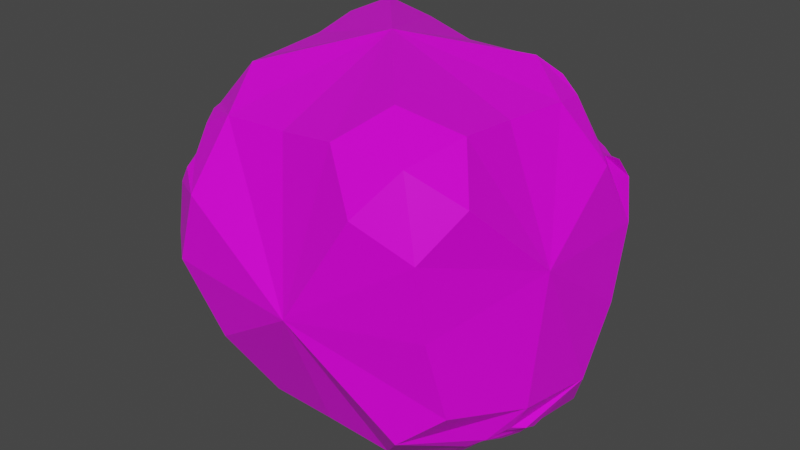 # Source: Asteroid_05.blend  (saved by Blender 3.2.14; exported with 4.5.12 LTS)
import bpy
from mathutils import Matrix  # noqa: F401  (used for matrix-valued properties, if any)

bpy.ops.wm.read_factory_settings(use_empty=True)
scene = bpy.context.scene
scene.name = 'Scene'

# ---- collections
col_collection = bpy.data.collections.new('Collection'); scene.collection.children.link(col_collection)

# ---- images (referenced by path relative to the original .blend; pixels are not part of the script)
import os
ASSET_DIR = os.environ.get("B2B_ASSET_DIR", "")  # directory of the original .blend (textures are referenced by path, not embedded)
HERE = os.path.dirname(os.path.abspath(__file__))  # packed textures are extracted next to this script under _unpacked/

def load_image(name, relpath, width, height, colorspace="sRGB"):
    """Load a texture the original file referenced (path relative to the .blend, or extracted next to this script)."""
    p = next((c for c in (os.path.join(HERE, relpath), os.path.join(ASSET_DIR, relpath)) if relpath and os.path.exists(c)), "")
    if p:
        img = bpy.data.images.load(p, check_existing=True)
        img.name = name
    else:  # same state as the original file: an image datablock whose file is absent (Cycles renders it pink)
        img = bpy.data.images.new(name, width, height)
        img.source = "FILE"
        img.filepath = "//" + (relpath or name)
    img.colorspace_settings.name = colorspace
    return img
img_pallet_png_001 = load_image('pallet.png.001', 'pallet.png', 1024, 1024, 'sRGB')

# ---- materials (node trees are filled in below, after node groups)
mat_material = bpy.data.materials.new('Material')
mat_material.alpha_threshold = 0.0
mat_material.use_transparent_shadow = False
mat_material.line_color = (0.0, 0.0, 0.0, 1.0)

# ---- material node trees
mat_material.use_nodes = True; mat_material.node_tree.nodes.clear()
_N = mat_material.node_tree.nodes; _L = mat_material.node_tree.links
n0 = _N.new('ShaderNodeOutputMaterial'); n0.name = 'Material Output'; n0.location = (300, 300)
n1 = _N.new('ShaderNodeBsdfPrincipled'); n1.name = 'Principled BSDF'; n1.location = (10, 300)
n1.distribution = 'GGX'
n1.subsurface_method = 'RANDOM_WALK_SKIN'
n1.inputs[2].default_value = 0.4
n1.inputs[3].default_value = 1.45
n1.inputs[27].default_value = (0.0, 0.0, 0.0, 1.0)
n1.inputs[28].default_value = 1.0
n2 = _N.new('ShaderNodeTexImage'); n2.name = 'Image Texture'; n2.location = (-372, 218)
n2.image = img_pallet_png_001
_L.new(n1.outputs[0], n0.inputs[0])
_L.new(n2.outputs[0], n1.inputs[0])
n0.is_active_output = True

# ---- world
world_world = bpy.data.worlds.new('World'); scene.world = world_world
world_world.use_nodes = True; world_world.node_tree.nodes.clear()
_N = world_world.node_tree.nodes; _L = world_world.node_tree.links
n0 = _N.new('ShaderNodeOutputWorld'); n0.name = 'World Output'; n0.location = (300, 300)
n1 = _N.new('ShaderNodeBackground'); n1.name = 'Background'; n1.location = (10, 300)
n1.inputs[0].default_value = (0.05088, 0.05088, 0.05088, 1.0)
_L.new(n1.outputs[0], n0.inputs[0])
n0.is_active_output = True
world_world.color = (0.05088, 0.05088, 0.05088)
world_world.use_sun_shadow = False
world_world.sun_shadow_jitter_overblur = 0.0

# ---- meshes
me_cube = bpy.data.meshes.new('Cube')
me_cube.from_pydata([(0.7353, -0.7907, 0.3813), (0.2814, -0.7526, 0.75), (0.6958, -0.4353, 0.7826), (-0.4041, -0.6555, 0.6603), (-0.7811, -0.07225, 0.6917), (-0.2193, -0.6293, -0.6889), (-0.9263, -0.3662, -0.003976), (-0.5878, -0.834, -0.0295), (0.312, 0.7756, -0.6446), (0.1945, 0.7247, 0.7067), (0.6893, 0.2433, 0.7227), (0.9011, 0.558, 0.09839), (0.5282, 0.9011, 0.07995), (0.7647, -0.6127, -0.4087), (0.3989, -0.5596, -0.7891), (0.9297, 0.2089, -0.568), (0.6453, 0.2815, -0.8988), (-0.7808, 0.8241, 0.4368), (-0.7595, 0.5227, 0.7856), (-0.4359, 0.7725, 0.7628), (-0.3868, 0.7166, -0.715), (-0.7861, 0.757, -0.2533), (-0.6152, 0.09749, -0.8983), (-0.9327, 0.1557, -0.5477), (0.665, -0.1009, 0.7404), (0.4337, -0.5468, 0.88), (0.4894, -0.8857, 0.5307), (0.8381, -0.6005, 0.5766), (-0.05314, -0.6764, 0.6837), (-0.5817, -0.3358, 0.7778), (-0.9183, -0.1937, 0.3706), (-0.4822, -0.8326, 0.3232), (-0.8199, -0.6477, -0.03935), (-0.373, -0.7996, -0.3734), (0.4057, 0.8966, -0.2893), (-0.1422, 0.715, 0.7129), (0.7728, 0.7793, 0.08339), (0.8666, 0.3686, 0.4358), (0.4091, 0.4675, 0.8136), (0.3274, 0.879, 0.4103), (0.7341, -0.7221, 0.001998), (0.1076, -0.6224, -0.7065), (0.9327, 0.4064, -0.2465), (0.4977, 0.5474, -0.821), (0.8355, 0.3098, -0.7793), (0.5024, -0.1296, -0.9263), (0.9055, -0.2175, -0.506), (0.555, -0.6935, -0.5943), (-0.7308, 0.2537, 0.7411), (-0.5549, 0.5913, 0.881), (-0.8754, 0.6639, 0.5921), (-0.585, 0.8955, 0.56), (-0.04577, 0.7287, -0.6648), (-0.7606, 0.793, 0.1175), (-0.41, -0.2649, -0.8477), (-0.9287, -0.1298, -0.3025), (-0.8341, 0.107, -0.7745), (-0.9166, 0.4945, -0.3958), (-0.4932, 0.4271, -0.8887), (-0.5822, 0.8216, -0.4574), (0.6486, -0.7553, 0.7401), (0.146, -0.9211, -0.0243), (-0.7316, 0.7767, 0.7437), (0.7666, 0.7001, -0.4801), (0.03942, 0.1175, -0.9344), (0.9397, -0.1653, 0.1684), (-0.08301, 0.05078, 0.9359), (-0.9501, 0.3456, 0.1966), (-0.2107, 0.9429, 0.06177), (-0.732, -0.4334, -0.5572), (0.4586, 0.5045, 0.3358), (0.4652, 0.4804, 0.3583), (0.4921, 0.4727, 0.3373), (0.4849, 0.4973, 0.3186), (0.4412, 0.5129, 0.3063), (0.4239, 0.5932, 0.322), (0.4338, 0.4734, 0.3585), (0.4268, 0.4858, 0.4401), (0.4893, 0.4416, 0.3372), (0.5587, 0.4208, 0.3778), (0.492, 0.4825, 0.2883), (0.5558, 0.5282, 0.2597), (0.4007, 0.571, 0.3708), (0.4369, 0.5127, 0.3374), (0.4521, 0.5221, 0.308), (0.4652, 0.5922, 0.2806), (0.4691, 0.4455, 0.4419), (0.4597, 0.4651, 0.3702), (0.4018, 0.5317, 0.414), (0.4376, 0.4867, 0.3653), (0.5819, 0.4429, 0.329), (0.5074, 0.4571, 0.3274), (0.5174, 0.4217, 0.4191), (0.49, 0.4485, 0.3533), (0.5135, 0.5684, 0.2578), (0.4843, 0.5082, 0.2938), (0.5808, 0.4822, 0.2857), (0.5061, 0.4816, 0.2996), (0.3851, 0.8531, 0.417), (0.4659, 0.693, 0.3756), (0.4603, 0.783, 0.4109), (0.458, 0.5363, 0.7288), (0.4697, 0.5495, 0.5335), (0.4848, 0.5731, 0.631), (0.8318, 0.4056, 0.46), (0.646, 0.4626, 0.4502), (0.7381, 0.4639, 0.4844), (0.7538, 0.7363, 0.1971), (0.6422, 0.6061, 0.2923), (0.7121, 0.6779, 0.2785), (0.3657, 0.8473, 0.5227), (0.4348, 0.6634, 0.4409), (0.4293, 0.7572, 0.4951), (0.5211, 0.6918, 0.3203), (0.5699, 0.8834, 0.2721), (0.5595, 0.7908, 0.3233), (0.5419, 0.4862, 0.7487), (0.5263, 0.4956, 0.536), (0.5555, 0.5145, 0.6389), (0.3686, 0.7403, 0.6404), (0.4362, 0.6109, 0.4987), (0.4313, 0.6829, 0.5767), (0.8811, 0.4472, 0.444), (0.6771, 0.4922, 0.3849), (0.7779, 0.5002, 0.4264), (0.6581, 0.4289, 0.6938), (0.5908, 0.4638, 0.5055), (0.6422, 0.4718, 0.598), (0.7062, 0.8162, 0.2077), (0.5856, 0.6599, 0.2898), (0.6521, 0.7452, 0.2796), (0.878, 0.5608, 0.319), (0.6757, 0.5447, 0.3271), (0.7759, 0.5764, 0.3426), (-0.7094, -0.4886, 0.375), (-0.7032, -0.5144, 0.3547), (-0.6842, -0.5256, 0.3727), (-0.6911, -0.499, 0.3959), (-0.7228, -0.458, 0.341), (-0.7797, -0.4297, 0.3397), (-0.6892, -0.5262, 0.3136), (-0.7177, -0.5669, 0.2748), (-0.6436, -0.5339, 0.3842), (-0.6259, -0.5888, 0.4088), (-0.6791, -0.4622, 0.4126), (-0.6879, -0.4516, 0.4737), (-0.7768, -0.4692, 0.2946), (-0.729, -0.4736, 0.3305), (-0.7205, -0.4515, 0.3772), (-0.7619, -0.4116, 0.394), (-0.6772, -0.599, 0.3054), (-0.6804, -0.5443, 0.3283), (-0.7541, -0.5194, 0.2708), (-0.7147, -0.5085, 0.3145), (-0.6287, -0.5494, 0.4539), (-0.6503, -0.5267, 0.4033), (-0.6436, -0.607, 0.3545), (-0.6595, -0.5502, 0.3598), (-0.7283, -0.4196, 0.4431), (-0.6982, -0.4566, 0.4086), (-0.6514, -0.4991, 0.4777), (-0.6668, -0.4931, 0.4209), (-0.8707, -0.3778, 0.3538), (-0.8151, -0.4283, 0.3441), (-0.8492, -0.4128, 0.3491), (-0.7767, -0.628, 0.2099), (-0.7407, -0.5928, 0.2663), (-0.7628, -0.6162, 0.2454), (-0.6039, -0.693, 0.4227), (-0.6306, -0.6191, 0.427), (-0.6251, -0.656, 0.4349), (-0.7039, -0.4396, 0.5783), (-0.7049, -0.4545, 0.5048), (-0.7132, -0.4516, 0.542), (-0.8769, -0.48, 0.2483), (-0.8116, -0.4756, 0.29), (-0.8483, -0.4801, 0.2755), (-0.7937, -0.4065, 0.4093), (-0.8609, -0.3616, 0.4268), (-0.8295, -0.3908, 0.4221), (-0.6958, -0.706, 0.2808), (-0.6922, -0.6313, 0.303), (-0.7008, -0.6694, 0.2952), (-0.8382, -0.5657, 0.2078), (-0.7844, -0.5359, 0.2615), (-0.8154, -0.5529, 0.2411), (-0.6199, -0.597, 0.5528), (-0.634, -0.5717, 0.4811), (-0.6325, -0.5904, 0.5158), (-0.6319, -0.7212, 0.3741), (-0.6519, -0.6409, 0.3618), (-0.6502, -0.6815, 0.3691), (-0.7974, -0.3767, 0.5196), (-0.7534, -0.4161, 0.4681), (-0.779, -0.4028, 0.4958), (-0.6556, -0.5181, 0.5901), (-0.6612, -0.5115, 0.5096), (-0.6645, -0.5197, 0.5492), (0.7044, -0.1725, -0.7434), (0.7096, -0.1885, -0.7303), (0.6964, -0.2017, -0.7383), (0.6888, -0.1839, -0.7509), (0.7125, -0.1449, -0.7267), (0.7346, -0.1147, -0.7356), (0.718, -0.1966, -0.7001), (0.7488, -0.2113, -0.6825), (0.672, -0.2188, -0.7316), (0.6639, -0.2551, -0.7394), (0.6664, -0.1651, -0.759), (0.6496, -0.1584, -0.7925), (0.7546, -0.1373, -0.7084), (0.7242, -0.1545, -0.7201), (0.6998, -0.1436, -0.7471), (0.705, -0.1109, -0.7633), (0.7245, -0.2429, -0.6908), (0.711, -0.2125, -0.707), (0.7598, -0.1727, -0.6889), (0.7277, -0.1786, -0.7068), (0.6438, -0.2325, -0.7666), (0.6671, -0.2123, -0.7469), (0.6934, -0.2589, -0.7117), (0.6912, -0.2238, -0.7214), (0.674, -0.1269, -0.7841), (0.6785, -0.1544, -0.7603), (0.6386, -0.1971, -0.7861), (0.6635, -0.188, -0.7604), (0.8005, -0.02075, -0.7688), (0.7632, -0.09235, -0.7505), (0.7875, -0.06088, -0.7628), (0.8438, -0.2405, -0.6259), (0.7833, -0.2288, -0.6756), (0.8172, -0.2404, -0.6578), (0.6503, -0.3729, -0.7535), (0.6634, -0.2904, -0.7558), (0.6593, -0.3313, -0.7629), (0.5931, -0.1429, -0.8909), (0.6433, -0.1541, -0.8307), (0.6256, -0.1488, -0.8663), (0.8658, -0.08849, -0.6962), (0.7915, -0.1243, -0.712), (0.8305, -0.1077, -0.7091), (0.7215, -0.08697, -0.7896), (0.7481, -0.01518, -0.8311), (0.737, -0.0547, -0.8141), (0.7844, -0.3443, -0.6611), (0.7489, -0.2733, -0.6873), (0.7708, -0.3084, -0.678), (0.8786, -0.1753, -0.6485), (0.7988, -0.1742, -0.6846), (0.8405, -0.1752, -0.672), (0.5921, -0.3054, -0.8477), (0.6351, -0.2585, -0.7942), (0.6184, -0.2845, -0.8229), (0.7082, -0.3836, -0.7122), (0.7051, -0.2959, -0.7167), (0.7115, -0.3389, -0.7177), (0.6727, -0.05402, -0.8816), (0.6776, -0.1096, -0.819), (0.6779, -0.08515, -0.8537), (0.58, -0.2235, -0.8927), (0.6278, -0.2086, -0.8216), (0.6087, -0.2184, -0.8592), (-0.7077, 0.4963, -0.6423), (-0.7012, 0.4785, -0.6625), (-0.7187, 0.4654, -0.6558), (-0.7239, 0.4818, -0.6362), (-0.6732, 0.5122, -0.6338), (-0.6659, 0.5479, -0.6379), (-0.6759, 0.4543, -0.6779), (-0.6656, 0.4552, -0.7131), (-0.7322, 0.429, -0.64), (-0.7587, 0.4078, -0.6551), (-0.73, 0.4853, -0.5968), (-0.759, 0.5006, -0.5799), (-0.6488, 0.5272, -0.6723), (-0.6687, 0.5067, -0.6534), (-0.6957, 0.518, -0.6176), (-0.6955, 0.5499, -0.6057), (-0.6951, 0.4232, -0.7085), (-0.6925, 0.4424, -0.6804), (-0.6487, 0.4932, -0.6999), (-0.6688, 0.4815, -0.6747), (-0.7758, 0.4286, -0.6206), (-0.7443, 0.4404, -0.6282), (-0.7291, 0.4059, -0.6873), (-0.7175, 0.4301, -0.6658), (-0.7295, 0.5326, -0.5845), (-0.7194, 0.5049, -0.6021), (-0.7759, 0.4626, -0.5931), (-0.7448, 0.4661, -0.6078), (-0.6592, 0.6525, -0.6323), (-0.6698, 0.5778, -0.6507), (-0.6689, 0.6163, -0.6525), (-0.6351, 0.4608, -0.8098), (-0.6694, 0.4616, -0.745), (-0.6615, 0.4649, -0.7817), (-0.8247, 0.3473, -0.7085), (-0.786, 0.4023, -0.6723), (-0.8126, 0.3831, -0.6925), (-0.8445, 0.5317, -0.5348), (-0.7864, 0.5185, -0.5781), (-0.8187, 0.5323, -0.5644), (-0.6139, 0.599, -0.7466), (-0.6483, 0.5518, -0.6939), (-0.638, 0.5793, -0.7214), (-0.7068, 0.5803, -0.6105), (-0.7044, 0.6639, -0.6006), (-0.7124, 0.6217, -0.6102), (-0.7168, 0.3878, -0.8107), (-0.7063, 0.4215, -0.7392), (-0.7156, 0.4107, -0.7773), (-0.6137, 0.5351, -0.7984), (-0.6482, 0.5093, -0.7284), (-0.6378, 0.5257, -0.7648), (-0.8839, 0.4106, -0.6195), (-0.8075, 0.4283, -0.6292), (-0.8475, 0.4229, -0.6311), (-0.7917, 0.3497, -0.764), (-0.749, 0.3998, -0.7126), (-0.7726, 0.3818, -0.7418), (-0.7791, 0.6259, -0.554), (-0.7495, 0.5586, -0.5839), (-0.7693, 0.5928, -0.5748), (-0.8842, 0.4791, -0.564), (-0.8076, 0.4708, -0.5947), (-0.8477, 0.4779, -0.5865)], [], [(1, 26, 60, 25), (0, 27, 60, 26), (2, 25, 60, 27), (248, 230, 205, 216), (254, 233, 207, 220), (260, 236, 209, 224), (227, 239, 210, 203), (184, 166, 141, 152), (190, 169, 143, 156), (196, 172, 145, 160), (163, 175, 146, 139), (13, 40, 61, 47), (0, 26, 61, 40), (1, 28, 61, 26), (3, 31, 61, 28), (7, 33, 61, 31), (5, 41, 61, 33), (14, 47, 61, 41), (120, 102, 77, 88), (126, 105, 79, 92), (132, 108, 81, 96), (99, 111, 82, 75), (19, 51, 62, 49), (17, 50, 62, 51), (18, 49, 62, 50), (11, 42, 63, 36), (15, 44, 63, 42), (16, 43, 63, 44), (8, 34, 63, 43), (12, 36, 63, 34), (20, 52, 64, 58), (8, 43, 64, 52), (16, 45, 64, 43), (14, 41, 64, 45), (5, 54, 64, 41), (22, 58, 64, 54), (11, 37, 65, 42), (10, 24, 65, 37), (2, 27, 65, 24), (0, 40, 65, 27), (13, 46, 65, 40), (15, 42, 65, 46), (9, 35, 66, 38), (19, 49, 66, 35), (18, 48, 66, 49), (4, 29, 66, 48), (3, 28, 66, 29), (1, 25, 66, 28), (2, 24, 66, 25), (10, 38, 66, 24), (23, 55, 67, 57), (6, 30, 67, 55), (4, 48, 67, 30), (18, 50, 67, 48), (17, 53, 67, 50), (21, 57, 67, 53), (21, 53, 68, 59), (17, 51, 68, 53), (19, 35, 68, 51), (9, 39, 68, 35), (12, 34, 68, 39), (8, 52, 68, 34), (20, 59, 68, 52), (5, 33, 69, 54), (7, 32, 69, 33), (6, 55, 69, 32), (23, 56, 69, 55), (22, 54, 69, 56), (312, 294, 269, 280), (318, 297, 271, 284), (324, 300, 273, 288), (291, 303, 274, 267), (74, 83, 70, 84), (95, 84, 70, 73), (108, 129, 94, 81), (76, 87, 71, 89), (104, 125, 116, 101, 38, 10, 37), (87, 93, 72, 71), (83, 89, 71, 70), (78, 91, 72, 93), (91, 97, 73, 72), (113, 99, 75, 85), (129, 113, 85, 94), (105, 123, 90, 79), (36, 107, 131, 122, 104, 37, 11), (111, 120, 88, 82), (117, 126, 92, 86), (70, 71, 72, 73), (102, 117, 86, 77), (123, 132, 96, 90), (80, 95, 73, 97), (75, 82, 83, 74), (85, 75, 74, 84), (82, 88, 89, 83), (88, 77, 76, 89), (77, 86, 87, 76), (86, 92, 93, 87), (92, 79, 78, 93), (79, 90, 91, 78), (90, 96, 97, 91), (96, 81, 80, 97), (81, 94, 95, 80), (94, 85, 84, 95), (39, 9, 38, 101, 119, 110, 98), (114, 98, 100, 115), (115, 100, 99, 113), (98, 110, 112, 100), (100, 112, 111, 99), (110, 119, 121, 112), (112, 121, 120, 111), (119, 101, 103, 121), (121, 103, 102, 120), (101, 116, 118, 103), (103, 118, 117, 102), (116, 125, 127, 118), (118, 127, 126, 117), (125, 104, 106, 127), (127, 106, 105, 126), (104, 122, 124, 106), (106, 124, 123, 105), (122, 131, 133, 124), (124, 133, 132, 123), (131, 107, 109, 133), (133, 109, 108, 132), (107, 128, 130, 109), (109, 130, 129, 108), (128, 114, 115, 130), (130, 115, 113, 129), (12, 39, 98, 114, 128, 107, 36), (172, 193, 158, 145), (140, 151, 135, 153), (168, 189, 180, 165, 32, 7, 31), (151, 157, 136, 135), (147, 153, 135, 134), (142, 155, 136, 157), (155, 161, 137, 136), (144, 159, 137, 161), (187, 196, 160, 154), (177, 163, 139, 149), (193, 177, 149, 158), (169, 187, 154, 143), (29, 171, 195, 186, 168, 31, 3), (175, 184, 152, 146), (181, 190, 156, 150), (134, 135, 136, 137), (159, 148, 134, 137), (138, 147, 134, 148), (166, 181, 150, 141), (139, 146, 147, 138), (149, 139, 138, 148), (146, 152, 153, 147), (152, 141, 140, 153), (141, 150, 151, 140), (150, 156, 157, 151), (156, 143, 142, 157), (143, 154, 155, 142), (154, 160, 161, 155), (160, 145, 144, 161), (145, 158, 159, 144), (158, 149, 148, 159), (30, 6, 32, 165, 183, 174, 162), (178, 162, 164, 179), (179, 164, 163, 177), (162, 174, 176, 164), (164, 176, 175, 163), (174, 183, 185, 176), (176, 185, 184, 175), (183, 165, 167, 185), (185, 167, 166, 184), (165, 180, 182, 167), (167, 182, 181, 166), (180, 189, 191, 182), (182, 191, 190, 181), (189, 168, 170, 191), (191, 170, 169, 190), (168, 186, 188, 170), (170, 188, 187, 169), (186, 195, 197, 188), (188, 197, 196, 187), (195, 171, 173, 197), (197, 173, 172, 196), (171, 192, 194, 173), (173, 194, 193, 172), (192, 178, 179, 194), (194, 179, 177, 193), (4, 30, 162, 178, 192, 171, 29), (211, 217, 199, 198), (206, 219, 200, 221), (219, 225, 201, 200), (208, 223, 201, 225), (251, 260, 224, 218), (45, 235, 259, 250, 232, 47, 14), (202, 211, 198, 212), (223, 212, 198, 201), (233, 251, 218, 207), (241, 227, 203, 213), (257, 241, 213, 222), (232, 253, 244, 229, 46, 13, 47), (236, 257, 222, 209), (239, 248, 216, 210), (245, 254, 220, 214), (198, 199, 200, 201), (215, 221, 200, 199), (230, 245, 214, 205), (204, 215, 199, 217), (203, 210, 211, 202), (213, 203, 202, 212), (210, 216, 217, 211), (216, 205, 204, 217), (205, 214, 215, 204), (214, 220, 221, 215), (220, 207, 206, 221), (207, 218, 219, 206), (218, 224, 225, 219), (224, 209, 208, 225), (209, 222, 223, 208), (222, 213, 212, 223), (44, 15, 46, 229, 247, 238, 226), (242, 226, 228, 243), (243, 228, 227, 241), (226, 238, 240, 228), (228, 240, 239, 227), (238, 247, 249, 240), (240, 249, 248, 239), (247, 229, 231, 249), (249, 231, 230, 248), (229, 244, 246, 231), (231, 246, 245, 230), (244, 253, 255, 246), (246, 255, 254, 245), (253, 232, 234, 255), (255, 234, 233, 254), (232, 250, 252, 234), (234, 252, 251, 233), (250, 259, 261, 252), (252, 261, 260, 251), (259, 235, 237, 261), (261, 237, 236, 260), (235, 256, 258, 237), (237, 258, 257, 236), (256, 242, 243, 258), (258, 243, 241, 257), (16, 44, 226, 242, 256, 235, 45), (300, 321, 286, 273), (268, 279, 263, 281), (296, 317, 308, 293, 58, 22, 56), (279, 285, 264, 263), (275, 281, 263, 262), (270, 283, 264, 285), (283, 289, 265, 264), (272, 287, 265, 289), (315, 324, 288, 282), (305, 291, 267, 277), (321, 305, 277, 286), (297, 315, 282, 271), (57, 299, 323, 314, 296, 56, 23), (303, 312, 280, 274), (309, 318, 284, 278), (262, 263, 264, 265), (287, 276, 262, 265), (266, 275, 262, 276), (294, 309, 278, 269), (267, 274, 275, 266), (277, 267, 266, 276), (274, 280, 281, 275), (280, 269, 268, 281), (269, 278, 279, 268), (278, 284, 285, 279), (284, 271, 270, 285), (271, 282, 283, 270), (282, 288, 289, 283), (288, 273, 272, 289), (273, 286, 287, 272), (286, 277, 276, 287), (59, 20, 58, 293, 311, 302, 290), (306, 290, 292, 307), (307, 292, 291, 305), (290, 302, 304, 292), (292, 304, 303, 291), (302, 311, 313, 304), (304, 313, 312, 303), (311, 293, 295, 313), (313, 295, 294, 312), (293, 308, 310, 295), (295, 310, 309, 294), (308, 317, 319, 310), (310, 319, 318, 309), (317, 296, 298, 319), (319, 298, 297, 318), (296, 314, 316, 298), (298, 316, 315, 297), (314, 323, 325, 316), (316, 325, 324, 315), (323, 299, 301, 325), (325, 301, 300, 324), (299, 320, 322, 301), (301, 322, 321, 300), (320, 306, 307, 322), (322, 307, 305, 321), (21, 59, 290, 306, 320, 299, 57)])
_uv = me_cube.uv_layers.new(name='UVMap')
_uv.uv.foreach_set('vector', [0.3086, 0.9609, 0.3086, 0.9609, 0.3086, 0.9609, 0.3086, 0.9609, 0.3086, 0.9609, 0.3086, 0.9609, 0.3086, 0.9609, 0.3086, 0.9609, 0.3086, 0.9609, 0.3086, 0.9609, 0.3086, 0.9609, 0.3086, 0.9609, 0.3086, 0.9609, 0.3086, 0.9609, 0.3086, 0.9609, 0.3086, 0.9609, 0.3086, 0.9609, 0.3086, 0.9609, 0.3086, 0.9609, 0.3086, 0.9609, 0.3086, 0.9609, 0.3086, 0.9609, 0.3086, 0.9609, 0.3086, 0.9609, 0.3086, 0.9609, 0.3086, 0.9609, 0.3086, 0.9609, 0.3086, 0.9609, 0.3086, 0.9609, 0.3086, 0.9609, 0.3086, 0.9609, 0.3086, 0.9609, 0.3086, 0.9609, 0.3086, 0.9609, 0.3086, 0.9609, 0.3086, 0.9609, 0.3086, 0.9609, 0.3086, 0.9609, 0.3086, 0.9609, 0.3086, 0.9609, 0.3086, 0.9609, 0.3086, 0.9609, 0.3086, 0.9609, 0.3086, 0.9609, 0.3086, 0.9609, 0.3086, 0.9609, 0.3086, 0.9609, 0.3086, 0.9609, 0.3086, 0.9609, 0.3086, 0.9609, 0.3086, 0.9609, 0.3086, 0.9609, 0.3086, 0.9609, 0.3086, 0.9609, 0.3086, 0.9609, 0.3086, 0.9609, 0.3086, 0.9609, 0.3086, 0.9609, 0.3086, 0.9609, 0.3086, 0.9609, 0.3086, 0.9609, 0.3086, 0.9609, 0.3086, 0.9609, 0.3086, 0.9609, 0.3086, 0.9609, 0.3086, 0.9609, 0.3086, 0.9609, 0.3086, 0.9609, 0.3086, 0.9609, 0.3086, 0.9609, 0.3086, 0.9609, 0.3086, 0.9609, 0.3086, 0.9609, 0.3086, 0.9609, 0.3086, 0.9609, 0.3086, 0.9609, 0.3086, 0.9609, 0.3086, 0.9609, 0.3086, 0.9609, 0.3086, 0.9609, 0.3086, 0.9609, 0.3086, 0.9609, 0.3086, 0.9609, 0.3086, 0.9609, 0.3086, 0.9609, 0.3086, 0.9609, 0.3086, 0.9609, 0.3086, 0.9609, 0.3086, 0.9609, 0.3086, 0.9609, 0.3086, 0.9609, 0.3086, 0.9609, 0.3086, 0.9609, 0.3086, 0.9609, 0.3086, 0.9609, 0.3086, 0.9609, 0.3086, 0.9609, 0.3086, 0.9609, 0.3086, 0.9609, 0.3086, 0.9609, 0.3086, 0.9609, 0.3086, 0.9609, 0.3086, 0.9609, 0.3086, 0.9609, 0.3086, 0.9609, 0.3086, 0.9609, 0.3086, 0.9609, 0.3086, 0.9609, 0.3086, 0.9609, 0.3086, 0.9609, 0.3086, 0.9609, 0.3086, 0.9609, 0.3086, 0.9609, 0.3086, 0.9609, 0.3086, 0.9609, 0.3086, 0.9609, 0.3086, 0.9609, 0.3086, 0.9609, 0.3086, 0.9609, 0.3086, 0.9609, 0.3086, 0.9609, 0.3086, 0.9609, 0.3086, 0.9609, 0.3086, 0.9609, 0.3086, 0.9609, 0.3086, 0.9609, 0.3086, 0.9609, 0.3086, 0.9609, 0.3086, 0.9609, 0.3086, 0.9609, 0.3086, 0.9609, 0.3086, 0.9609, 0.3086, 0.9609, 0.3086, 0.9609, 0.3086, 0.9609, 0.3086, 0.9609, 0.3086, 0.9609, 0.3086, 0.9609, 0.3086, 0.9609, 0.3086, 0.9609, 0.3086, 0.9609, 0.3086, 0.9609, 0.3086, 0.9609, 0.3086, 0.9609, 0.3086, 0.9609, 0.3086, 0.9609, 0.3086, 0.9609, 0.3086, 0.9609, 0.3086, 0.9609, 0.3086, 0.9609, 0.3086, 0.9609, 0.3086, 0.9609, 0.3086, 0.9609, 0.3086, 0.9609, 0.3086, 0.9609, 0.3086, 0.9609, 0.3086, 0.9609, 0.3086, 0.9609, 0.3086, 0.9609, 0.3086, 0.9609, 0.3086, 0.9609, 0.3086, 0.9609, 0.3086, 0.9609, 0.3086, 0.9609, 0.3086, 0.9609, 0.3086, 0.9609, 0.3086, 0.9609, 0.3086, 0.9609, 0.3086, 0.9609, 0.3086, 0.9609, 0.3086, 0.9609, 0.3086, 0.9609, 0.3086, 0.9609, 0.3086, 0.9609, 0.3086, 0.9609, 0.3086, 0.9609, 0.3086, 0.9609, 0.3086, 0.9609, 0.3086, 0.9609, 0.3086, 0.9609, 0.3086, 0.9609, 0.3086, 0.9609, 0.3086, 0.9609, 0.3086, 0.9609, 0.3086, 0.9609, 0.3086, 0.9609, 0.3086, 0.9609, 0.3086, 0.9609, 0.3086, 0.9609, 0.3086, 0.9609, 0.3086, 0.9609, 0.3086, 0.9609, 0.3086, 0.9609, 0.3086, 0.9609, 0.3086, 0.9609, 0.3086, 0.9609, 0.3086, 0.9609, 0.3086, 0.9609, 0.3086, 0.9609, 0.3086, 0.9609, 0.3086, 0.9609, 0.3086, 0.9609, 0.3086, 0.9609, 0.3086, 0.9609, 0.3086, 0.9609, 0.3086, 0.9609, 0.3086, 0.9609, 0.3086, 0.9609, 0.3086, 0.9609, 0.3086, 0.9609, 0.3086, 0.9609, 0.3086, 0.9609, 0.3086, 0.9609, 0.3086, 0.9609, 0.3086, 0.9609, 0.3086, 0.9609, 0.3086, 0.9609, 0.3086, 0.9609, 0.3086, 0.9609, 0.3086, 0.9609, 0.3086, 0.9609, 0.3086, 0.9609, 0.3086, 0.9609, 0.3086, 0.9609, 0.3086, 0.9609, 0.3086, 0.9609, 0.3086, 0.9609, 0.3086, 0.9609, 0.3086, 0.9609, 0.3086, 0.9609, 0.3086, 0.9609, 0.3086, 0.9609, 0.3086, 0.9609, 0.3086, 0.9609, 0.3086, 0.9609, 0.3086, 0.9609, 0.3086, 0.9609, 0.3086, 0.9609, 0.3086, 0.9609, 0.3086, 0.9609, 0.3086, 0.9609, 0.3086, 0.9609, 0.3086, 0.9609, 0.3086, 0.9609, 0.3086, 0.9609, 0.3086, 0.9609, 0.3086, 0.9609, 0.3086, 0.9609, 0.3086, 0.9609, 0.3086, 0.9609, 0.3086, 0.9609, 0.3086, 0.9609, 0.3086, 0.9609, 0.3086, 0.9609, 0.3086, 0.9609, 0.3086, 0.9609, 0.3086, 0.9609, 0.3086, 0.9609, 0.3086, 0.9609, 0.3086, 0.9609, 0.3086, 0.9609, 0.3086, 0.9609, 0.3086, 0.9609, 0.3086, 0.9609, 0.3086, 0.9609, 0.3086, 0.9609, 0.3086, 0.9609, 0.3086, 0.9609, 0.3086, 0.9609, 0.3086, 0.9609, 0.3086, 0.9609, 0.3086, 0.9609, 0.3086, 0.9609, 0.3086, 0.9609, 0.3086, 0.9609, 0.3086, 0.9609, 0.3086, 0.9609, 0.3086, 0.9609, 0.3086, 0.9609, 0.3086, 0.9609, 0.3086, 0.9609, 0.3086, 0.9609, 0.3086, 0.9609, 0.3086, 0.9609, 0.3086, 0.9609, 0.3086, 0.9609, 0.3086, 0.9609, 0.3086, 0.9609, 0.3086, 0.9609, 0.3086, 0.9609, 0.3086, 0.9609, 0.3086, 0.9609, 0.3086, 0.9609, 0.3086, 0.9609, 0.3086, 0.9609, 0.3086, 0.9609, 0.3086, 0.9609, 0.3086, 0.9609, 0.3086, 0.9609, 0.3086, 0.9609, 0.3086, 0.9609, 0.3086, 0.9609, 0.3086, 0.9609, 0.3086, 0.9609, 0.3086, 0.9609, 0.3086, 0.9609, 0.3086, 0.9609, 0.3086, 0.9609, 0.3086, 0.9609, 0.3086, 0.9609, 0.3086, 0.9609, 0.3086, 0.9609, 0.3086, 0.9609, 0.3086, 0.9609, 0.3086, 0.9609, 0.3086, 0.9609, 0.3086, 0.9609, 0.3086, 0.9609, 0.3086, 0.9609, 0.3086, 0.9609, 0.3086, 0.9609, 0.3086, 0.9609, 0.3086, 0.9609, 0.3086, 0.9609, 0.3086, 0.9609, 0.3086, 0.9609, 0.3086, 0.9609, 0.3086, 0.9609, 0.3086, 0.9609, 0.3086, 0.9609, 0.3086, 0.9609, 0.3086, 0.9609, 0.3086, 0.9609, 0.3086, 0.9609, 0.3086, 0.9609, 0.3086, 0.9609, 0.3086, 0.9609, 0.3086, 0.9609, 0.3086, 0.9609, 0.3086, 0.9609, 0.3086, 0.9609, 0.3086, 0.9609, 0.3086, 0.9609, 0.3086, 0.9609, 0.3086, 0.9609, 0.3086, 0.9609, 0.3086, 0.9609, 0.3086, 0.9609, 0.3086, 0.9609, 0.3086, 0.9609, 0.3086, 0.9609, 0.3086, 0.9609, 0.3086, 0.9609, 0.3086, 0.9609, 0.3086, 0.9609, 0.3086, 0.9609, 0.3086, 0.9609, 0.3086, 0.9609, 0.3086, 0.9609, 0.3086, 0.9609, 0.3086, 0.9609, 0.3086, 0.9609, 0.3086, 0.9609, 0.3086, 0.9609, 0.3086, 0.9609, 0.3086, 0.9609, 0.3086, 0.9609, 0.3086, 0.9609, 0.3086, 0.9609, 0.3086, 0.9609, 0.3086, 0.9609, 0.3086, 0.9609, 0.3086, 0.9609, 0.3086, 0.9609, 0.3086, 0.9609, 0.3086, 0.9609, 0.3086, 0.9609, 0.3086, 0.9609, 0.3086, 0.9609, 0.3086, 0.9609, 0.3086, 0.9609, 0.3086, 0.9609, 0.3086, 0.9609, 0.3086, 0.9609, 0.3086, 0.9609, 0.3086, 0.9609, 0.3086, 0.9609, 0.3086, 0.9609, 0.3086, 0.9609, 0.3086, 0.9609, 0.3086, 0.9609, 0.3086, 0.9609, 0.3086, 0.9609, 0.3086, 0.9609, 0.3086, 0.9609, 0.3086, 0.9609, 0.3086, 0.9609, 0.3086, 0.9609, 0.3086, 0.9609, 0.3086, 0.9609, 0.3086, 0.9609, 0.3086, 0.9609, 0.3086, 0.9609, 0.3086, 0.9609, 0.3086, 0.9609, 0.3086, 0.9609, 0.3086, 0.9609, 0.3086, 0.9609, 0.3086, 0.9609, 0.3086, 0.9609, 0.3086, 0.9609, 0.3086, 0.9609, 0.3086, 0.9609, 0.3086, 0.9609, 0.3086, 0.9609, 0.3086, 0.9609, 0.3086, 0.9609, 0.3086, 0.9609, 0.3086, 0.9609, 0.3086, 0.9609, 0.3086, 0.9609, 0.3086, 0.9609, 0.3086, 0.9609, 0.3086, 0.9609, 0.3086, 0.9609, 0.3086, 0.9609, 0.3086, 0.9609, 0.3086, 0.9609, 0.3086, 0.9609, 0.3086, 0.9609, 0.3086, 0.9609, 0.3086, 0.9609, 0.3086, 0.9609, 0.3086, 0.9609, 0.3086, 0.9609, 0.3086, 0.9609, 0.3086, 0.9609, 0.3086, 0.9609, 0.3086, 0.9609, 0.3086, 0.9609, 0.3086, 0.9609, 0.3086, 0.9609, 0.3086, 0.9609, 0.3086, 0.9609, 0.3086, 0.9609, 0.3086, 0.9609, 0.3086, 0.9609, 0.3086, 0.9609, 0.3086, 0.9609, 0.3086, 0.9609, 0.3086, 0.9609, 0.3086, 0.9609, 0.3086, 0.9609, 0.3086, 0.9609, 0.3086, 0.9609, 0.3086, 0.9609, 0.3086, 0.9609, 0.3086, 0.9609, 0.3086, 0.9609, 0.3086, 0.9609, 0.3086, 0.9609, 0.3086, 0.9609, 0.3086, 0.9609, 0.3086, 0.9609, 0.3086, 0.9609, 0.3086, 0.9609, 0.3086, 0.9609, 0.3086, 0.9609, 0.3086, 0.9609, 0.3086, 0.9609, 0.3086, 0.9609, 0.3086, 0.9609, 0.3086, 0.9609, 0.3086, 0.9609, 0.3086, 0.9609, 0.3086, 0.9609, 0.3086, 0.9609, 0.3086, 0.9609, 0.3086, 0.9609, 0.3086, 0.9609, 0.3086, 0.9609, 0.3086, 0.9609, 0.3086, 0.9609, 0.3086, 0.9609, 0.3086, 0.9609, 0.3086, 0.9609, 0.3086, 0.9609, 0.3086, 0.9609, 0.3086, 0.9609, 0.3086, 0.9609, 0.3086, 0.9609, 0.3086, 0.9609, 0.3086, 0.9609, 0.3086, 0.9609, 0.3086, 0.9609, 0.3086, 0.9609, 0.3086, 0.9609, 0.3086, 0.9609, 0.3086, 0.9609, 0.3086, 0.9609, 0.3086, 0.9609, 0.3086, 0.9609, 0.3086, 0.9609, 0.3086, 0.9609, 0.3086, 0.9609, 0.3086, 0.9609, 0.3086, 0.9609, 0.3086, 0.9609, 0.3086, 0.9609, 0.3086, 0.9609, 0.3086, 0.9609, 0.3086, 0.9609, 0.3086, 0.9609, 0.3086, 0.9609, 0.3086, 0.9609, 0.3086, 0.9609, 0.3086, 0.9609, 0.3086, 0.9609, 0.3086, 0.9609, 0.3086, 0.9609, 0.3086, 0.9609, 0.3086, 0.9609, 0.3086, 0.9609, 0.3086, 0.9609, 0.3086, 0.9609, 0.3086, 0.9609, 0.3086, 0.9609, 0.3086, 0.9609, 0.3086, 0.9609, 0.3086, 0.9609, 0.3086, 0.9609, 0.3086, 0.9609, 0.3086, 0.9609, 0.3086, 0.9609, 0.3086, 0.9609, 0.3086, 0.9609, 0.3086, 0.9609, 0.3086, 0.9609, 0.3086, 0.9609, 0.3086, 0.9609, 0.3086, 0.9609, 0.3086, 0.9609, 0.3086, 0.9609, 0.3086, 0.9609, 0.3086, 0.9609, 0.3086, 0.9609, 0.3086, 0.9609, 0.3086, 0.9609, 0.3086, 0.9609, 0.3086, 0.9609, 0.3086, 0.9609, 0.3086, 0.9609, 0.3086, 0.9609, 0.3086, 0.9609, 0.3086, 0.9609, 0.3086, 0.9609, 0.3086, 0.9609, 0.3086, 0.9609, 0.3086, 0.9609, 0.3086, 0.9609, 0.3086, 0.9609, 0.3086, 0.9609, 0.3086, 0.9609, 0.3086, 0.9609, 0.3086, 0.9609, 0.3086, 0.9609, 0.3086, 0.9609, 0.3086, 0.9609, 0.3086, 0.9609, 0.3086, 0.9609, 0.3086, 0.9609, 0.3086, 0.9609, 0.3086, 0.9609, 0.3086, 0.9609, 0.3086, 0.9609, 0.3086, 0.9609, 0.3086, 0.9609, 0.3086, 0.9609, 0.3086, 0.9609, 0.3086, 0.9609, 0.3086, 0.9609, 0.3086, 0.9609, 0.3086, 0.9609, 0.3086, 0.9609, 0.3086, 0.9609, 0.3086, 0.9609, 0.3086, 0.9609, 0.3086, 0.9609, 0.3086, 0.9609, 0.3086, 0.9609, 0.3086, 0.9609, 0.3086, 0.9609, 0.3086, 0.9609, 0.3086, 0.9609, 0.3086, 0.9609, 0.3086, 0.9609, 0.3086, 0.9609, 0.3086, 0.9609, 0.3086, 0.9609, 0.3086, 0.9609, 0.3086, 0.9609, 0.3086, 0.9609, 0.3086, 0.9609, 0.3086, 0.9609, 0.3086, 0.9609, 0.3086, 0.9609, 0.3086, 0.9609, 0.3086, 0.9609, 0.3086, 0.9609, 0.3086, 0.9609, 0.3086, 0.9609, 0.3086, 0.9609, 0.3086, 0.9609, 0.3086, 0.9609, 0.3086, 0.9609, 0.3086, 0.9609, 0.3086, 0.9609, 0.3086, 0.9609, 0.3086, 0.9609, 0.3086, 0.9609, 0.3086, 0.9609, 0.3086, 0.9609, 0.3086, 0.9609, 0.3086, 0.9609, 0.3086, 0.9609, 0.3086, 0.9609, 0.3086, 0.9609, 0.3086, 0.9609, 0.3086, 0.9609, 0.3086, 0.9609, 0.3086, 0.9609, 0.3086, 0.9609, 0.3086, 0.9609, 0.3086, 0.9609, 0.3086, 0.9609, 0.3086, 0.9609, 0.3086, 0.9609, 0.3086, 0.9609, 0.3086, 0.9609, 0.3086, 0.9609, 0.3086, 0.9609, 0.3086, 0.9609, 0.3086, 0.9609, 0.3086, 0.9609, 0.3086, 0.9609, 0.3086, 0.9609, 0.3086, 0.9609, 0.3086, 0.9609, 0.3086, 0.9609, 0.3086, 0.9609, 0.3086, 0.9609, 0.3086, 0.9609, 0.3086, 0.9609, 0.3086, 0.9609, 0.3086, 0.9609, 0.3086, 0.9609, 0.3086, 0.9609, 0.3086, 0.9609, 0.3086, 0.9609, 0.3086, 0.9609, 0.3086, 0.9609, 0.3086, 0.9609, 0.3086, 0.9609, 0.3086, 0.9609, 0.3086, 0.9609, 0.3086, 0.9609, 0.3086, 0.9609, 0.3086, 0.9609, 0.3086, 0.9609, 0.3086, 0.9609, 0.3086, 0.9609, 0.3086, 0.9609, 0.3086, 0.9609, 0.3086, 0.9609, 0.3086, 0.9609, 0.3086, 0.9609, 0.3086, 0.9609, 0.3086, 0.9609, 0.3086, 0.9609, 0.3086, 0.9609, 0.3086, 0.9609, 0.3086, 0.9609, 0.3086, 0.9609, 0.3086, 0.9609, 0.3086, 0.9609, 0.3086, 0.9609, 0.3086, 0.9609, 0.3086, 0.9609, 0.3086, 0.9609, 0.3086, 0.9609, 0.3086, 0.9609, 0.3086, 0.9609, 0.3086, 0.9609, 0.3086, 0.9609, 0.3086, 0.9609, 0.3086, 0.9609, 0.3086, 0.9609, 0.3086, 0.9609, 0.3086, 0.9609, 0.3086, 0.9609, 0.3086, 0.9609, 0.3086, 0.9609, 0.3086, 0.9609, 0.3086, 0.9609, 0.3086, 0.9609, 0.3086, 0.9609, 0.3086, 0.9609, 0.3086, 0.9609, 0.3086, 0.9609, 0.3086, 0.9609, 0.3086, 0.9609, 0.3086, 0.9609, 0.3086, 0.9609, 0.3086, 0.9609, 0.3086, 0.9609, 0.3086, 0.9609, 0.3086, 0.9609, 0.3086, 0.9609, 0.3086, 0.9609, 0.3086, 0.9609, 0.3086, 0.9609, 0.3086, 0.9609, 0.3086, 0.9609, 0.3086, 0.9609, 0.3086, 0.9609, 0.3086, 0.9609, 0.3086, 0.9609, 0.3086, 0.9609, 0.3086, 0.9609, 0.3086, 0.9609, 0.3086, 0.9609, 0.3086, 0.9609, 0.3086, 0.9609, 0.3086, 0.9609, 0.3086, 0.9609, 0.3086, 0.9609, 0.3086, 0.9609, 0.3086, 0.9609, 0.3086, 0.9609, 0.3086, 0.9609, 0.3086, 0.9609, 0.3086, 0.9609, 0.3086, 0.9609, 0.3086, 0.9609, 0.3086, 0.9609, 0.3086, 0.9609, 0.3086, 0.9609, 0.3086, 0.9609, 0.3086, 0.9609, 0.3086, 0.9609, 0.3086, 0.9609, 0.3086, 0.9609, 0.3086, 0.9609, 0.3086, 0.9609, 0.3086, 0.9609, 0.3086, 0.9609, 0.3086, 0.9609, 0.3086, 0.9609, 0.3086, 0.9609, 0.3086, 0.9609, 0.3086, 0.9609, 0.3086, 0.9609, 0.3086, 0.9609, 0.3086, 0.9609, 0.3086, 0.9609, 0.3086, 0.9609, 0.3086, 0.9609, 0.3086, 0.9609, 0.3086, 0.9609, 0.3086, 0.9609, 0.3086, 0.9609, 0.3086, 0.9609, 0.3086, 0.9609, 0.3086, 0.9609, 0.3086, 0.9609, 0.3086, 0.9609, 0.3086, 0.9609, 0.3086, 0.9609, 0.3086, 0.9609, 0.3086, 0.9609, 0.3086, 0.9609, 0.3086, 0.9609, 0.3086, 0.9609, 0.3086, 0.9609, 0.3086, 0.9609, 0.3086, 0.9609, 0.3086, 0.9609, 0.3086, 0.9609, 0.3086, 0.9609, 0.3086, 0.9609, 0.3086, 0.9609, 0.3086, 0.9609, 0.3086, 0.9609, 0.3086, 0.9609, 0.3086, 0.9609, 0.3086, 0.9609, 0.3086, 0.9609, 0.3086, 0.9609, 0.3086, 0.9609, 0.3086, 0.9609, 0.3086, 0.9609, 0.3086, 0.9609, 0.3086, 0.9609, 0.3086, 0.9609, 0.3086, 0.9609, 0.3086, 0.9609, 0.3086, 0.9609, 0.3086, 0.9609, 0.3086, 0.9609, 0.3086, 0.9609, 0.3086, 0.9609, 0.3086, 0.9609, 0.3086, 0.9609, 0.3086, 0.9609, 0.3086, 0.9609, 0.3086, 0.9609, 0.3086, 0.9609, 0.3086, 0.9609, 0.3086, 0.9609, 0.3086, 0.9609, 0.3086, 0.9609, 0.3086, 0.9609, 0.3086, 0.9609, 0.3086, 0.9609, 0.3086, 0.9609, 0.3086, 0.9609, 0.3086, 0.9609, 0.3086, 0.9609, 0.3086, 0.9609, 0.3086, 0.9609, 0.3086, 0.9609, 0.3086, 0.9609, 0.3086, 0.9609, 0.3086, 0.9609, 0.3086, 0.9609, 0.3086, 0.9609, 0.3086, 0.9609, 0.3086, 0.9609, 0.3086, 0.9609, 0.3086, 0.9609, 0.3086, 0.9609, 0.3086, 0.9609, 0.3086, 0.9609, 0.3086, 0.9609, 0.3086, 0.9609, 0.3086, 0.9609, 0.3086, 0.9609, 0.3086, 0.9609, 0.3086, 0.9609, 0.3086, 0.9609, 0.3086, 0.9609, 0.3086, 0.9609, 0.3086, 0.9609, 0.3086, 0.9609, 0.3086, 0.9609, 0.3086, 0.9609, 0.3086, 0.9609, 0.3086, 0.9609, 0.3086, 0.9609, 0.3086, 0.9609, 0.3086, 0.9609, 0.3086, 0.9609, 0.3086, 0.9609, 0.3086, 0.9609, 0.3086, 0.9609, 0.3086, 0.9609, 0.3086, 0.9609, 0.3086, 0.9609, 0.3086, 0.9609, 0.3086, 0.9609, 0.3086, 0.9609, 0.3086, 0.9609, 0.3086, 0.9609, 0.3086, 0.9609, 0.3086, 0.9609, 0.3086, 0.9609, 0.3086, 0.9609, 0.3086, 0.9609, 0.3086, 0.9609, 0.3086, 0.9609, 0.3086, 0.9609, 0.3086, 0.9609, 0.3086, 0.9609, 0.3086, 0.9609, 0.3086, 0.9609, 0.3086, 0.9609, 0.3086, 0.9609, 0.3086, 0.9609, 0.3086, 0.9609, 0.3086, 0.9609, 0.3086, 0.9609, 0.3086, 0.9609, 0.3086, 0.9609, 0.3086, 0.9609, 0.3086, 0.9609, 0.3086, 0.9609, 0.3086, 0.9609, 0.3086, 0.9609, 0.3086, 0.9609, 0.3086, 0.9609, 0.3086, 0.9609, 0.3086, 0.9609, 0.3086, 0.9609, 0.3086, 0.9609, 0.3086, 0.9609, 0.3086, 0.9609, 0.3086, 0.9609, 0.3086, 0.9609, 0.3086, 0.9609, 0.3086, 0.9609, 0.3086, 0.9609, 0.3086, 0.9609, 0.3086, 0.9609, 0.3086, 0.9609, 0.3086, 0.9609, 0.3086, 0.9609, 0.3086, 0.9609, 0.3086, 0.9609, 0.3086, 0.9609, 0.3086, 0.9609, 0.3086, 0.9609, 0.3086, 0.9609, 0.3086, 0.9609, 0.3086, 0.9609, 0.3086, 0.9609, 0.3086, 0.9609, 0.3086, 0.9609, 0.3086, 0.9609, 0.3086, 0.9609, 0.3086, 0.9609, 0.3086, 0.9609, 0.3086, 0.9609, 0.3086, 0.9609, 0.3086, 0.9609, 0.3086, 0.9609, 0.3086, 0.9609, 0.3086, 0.9609, 0.3086, 0.9609, 0.3086, 0.9609, 0.3086, 0.9609, 0.3086, 0.9609, 0.3086, 0.9609, 0.3086, 0.9609, 0.3086, 0.9609, 0.3086, 0.9609, 0.3086, 0.9609, 0.3086, 0.9609, 0.3086, 0.9609, 0.3086, 0.9609, 0.3086, 0.9609, 0.3086, 0.9609, 0.3086, 0.9609, 0.3086, 0.9609, 0.3086, 0.9609, 0.3086, 0.9609, 0.3086, 0.9609, 0.3086, 0.9609, 0.3086, 0.9609, 0.3086, 0.9609, 0.3086, 0.9609, 0.3086, 0.9609, 0.3086, 0.9609, 0.3086, 0.9609, 0.3086, 0.9609, 0.3086, 0.9609, 0.3086, 0.9609, 0.3086, 0.9609, 0.3086, 0.9609, 0.3086, 0.9609, 0.3086, 0.9609, 0.3086, 0.9609, 0.3086, 0.9609, 0.3086, 0.9609, 0.3086, 0.9609, 0.3086, 0.9609, 0.3086, 0.9609, 0.3086, 0.9609, 0.3086, 0.9609, 0.3086, 0.9609, 0.3086, 0.9609, 0.3086, 0.9609, 0.3086, 0.9609, 0.3086, 0.9609, 0.3086, 0.9609, 0.3086, 0.9609, 0.3086, 0.9609, 0.3086, 0.9609, 0.3086, 0.9609, 0.3086, 0.9609, 0.3086, 0.9609, 0.3086, 0.9609, 0.3086, 0.9609, 0.3086, 0.9609, 0.3086, 0.9609, 0.3086, 0.9609, 0.3086, 0.9609, 0.3086, 0.9609, 0.3086, 0.9609, 0.3086, 0.9609, 0.3086, 0.9609, 0.3086, 0.9609, 0.3086, 0.9609, 0.3086, 0.9609, 0.3086, 0.9609, 0.3086, 0.9609, 0.3086, 0.9609, 0.3086, 0.9609, 0.3086, 0.9609, 0.3086, 0.9609, 0.3086, 0.9609, 0.3086, 0.9609, 0.3086, 0.9609, 0.3086, 0.9609, 0.3086, 0.9609, 0.3086, 0.9609, 0.3086, 0.9609, 0.3086, 0.9609, 0.3086, 0.9609, 0.3086, 0.9609, 0.3086, 0.9609, 0.3086, 0.9609, 0.3086, 0.9609, 0.3086, 0.9609, 0.3086, 0.9609, 0.3086, 0.9609, 0.3086, 0.9609, 0.3086, 0.9609, 0.3086, 0.9609, 0.3086, 0.9609, 0.3086, 0.9609, 0.3086, 0.9609, 0.3086, 0.9609, 0.3086, 0.9609, 0.3086, 0.9609, 0.3086, 0.9609, 0.3086, 0.9609, 0.3086, 0.9609, 0.3086, 0.9609, 0.3086, 0.9609, 0.3086, 0.9609, 0.3086, 0.9609, 0.3086, 0.9609, 0.3086, 0.9609, 0.3086, 0.9609, 0.3086, 0.9609, 0.3086, 0.9609, 0.3086, 0.9609, 0.3086, 0.9609, 0.3086, 0.9609, 0.3086, 0.9609, 0.3086, 0.9609, 0.3086, 0.9609, 0.3086, 0.9609, 0.3086, 0.9609, 0.3086, 0.9609, 0.3086, 0.9609, 0.3086, 0.9609, 0.3086, 0.9609, 0.3086, 0.9609, 0.3086, 0.9609, 0.3086, 0.9609, 0.3086, 0.9609, 0.3086, 0.9609, 0.3086, 0.9609, 0.3086, 0.9609, 0.3086, 0.9609, 0.3086, 0.9609, 0.3086, 0.9609, 0.3086, 0.9609, 0.3086, 0.9609, 0.3086, 0.9609, 0.3086, 0.9609, 0.3086, 0.9609, 0.3086, 0.9609, 0.3086, 0.9609, 0.3086, 0.9609, 0.3086, 0.9609, 0.3086, 0.9609, 0.3086, 0.9609, 0.3086, 0.9609, 0.3086, 0.9609, 0.3086, 0.9609, 0.3086, 0.9609, 0.3086, 0.9609, 0.3086, 0.9609, 0.3086, 0.9609, 0.3086, 0.9609, 0.3086, 0.9609, 0.3086, 0.9609, 0.3086, 0.9609, 0.3086, 0.9609, 0.3086, 0.9609, 0.3086, 0.9609, 0.3086, 0.9609, 0.3086, 0.9609, 0.3086, 0.9609, 0.3086, 0.9609, 0.3086, 0.9609, 0.3086, 0.9609, 0.3086, 0.9609, 0.3086, 0.9609, 0.3086, 0.9609, 0.3086, 0.9609, 0.3086, 0.9609, 0.3086, 0.9609, 0.3086, 0.9609, 0.3086, 0.9609, 0.3086, 0.9609, 0.3086, 0.9609, 0.3086, 0.9609, 0.3086, 0.9609, 0.3086, 0.9609, 0.3086, 0.9609, 0.3086, 0.9609, 0.3086, 0.9609, 0.3086, 0.9609, 0.3086, 0.9609, 0.3086, 0.9609, 0.3086, 0.9609, 0.3086, 0.9609, 0.3086, 0.9609, 0.3086, 0.9609, 0.3086, 0.9609, 0.3086, 0.9609, 0.3086, 0.9609, 0.3086, 0.9609, 0.3086, 0.9609, 0.3086, 0.9609, 0.3086, 0.9609, 0.3086, 0.9609, 0.3086, 0.9609, 0.3086, 0.9609, 0.3086, 0.9609, 0.3086, 0.9609, 0.3086, 0.9609, 0.3086, 0.9609, 0.3086, 0.9609, 0.3086, 0.9609, 0.3086, 0.9609, 0.3086, 0.9609, 0.3086, 0.9609, 0.3086, 0.9609, 0.3086, 0.9609, 0.3086, 0.9609, 0.3086, 0.9609, 0.3086, 0.9609, 0.3086, 0.9609, 0.3086, 0.9609, 0.3086, 0.9609, 0.3086, 0.9609, 0.3086, 0.9609, 0.3086, 0.9609, 0.3086, 0.9609, 0.3086, 0.9609, 0.3086, 0.9609, 0.3086, 0.9609, 0.3086, 0.9609, 0.3086, 0.9609, 0.3086, 0.9609, 0.3086, 0.9609, 0.3086, 0.9609, 0.3086, 0.9609, 0.3086, 0.9609, 0.3086, 0.9609, 0.3086, 0.9609, 0.3086, 0.9609, 0.3086, 0.9609, 0.3086, 0.9609, 0.3086, 0.9609, 0.3086, 0.9609, 0.3086, 0.9609, 0.3086, 0.9609, 0.3086, 0.9609, 0.3086, 0.9609, 0.3086, 0.9609, 0.3086, 0.9609, 0.3086, 0.9609, 0.3086, 0.9609, 0.3086, 0.9609, 0.3086, 0.9609, 0.3086, 0.9609, 0.3086, 0.9609, 0.3086, 0.9609, 0.3086, 0.9609, 0.3086, 0.9609, 0.3086, 0.9609, 0.3086, 0.9609, 0.3086, 0.9609, 0.3086, 0.9609, 0.3086, 0.9609, 0.3086, 0.9609, 0.3086, 0.9609, 0.3086, 0.9609, 0.3086, 0.9609, 0.3086, 0.9609, 0.3086, 0.9609, 0.3086, 0.9609, 0.3086, 0.9609, 0.3086, 0.9609, 0.3086, 0.9609, 0.3086, 0.9609, 0.3086, 0.9609, 0.3086, 0.9609, 0.3086, 0.9609, 0.3086, 0.9609, 0.3086, 0.9609, 0.3086, 0.9609, 0.3086, 0.9609, 0.3086, 0.9609, 0.3086, 0.9609, 0.3086, 0.9609, 0.3086, 0.9609, 0.3086, 0.9609, 0.3086, 0.9609, 0.3086, 0.9609, 0.3086, 0.9609, 0.3086, 0.9609, 0.3086, 0.9609, 0.3086, 0.9609, 0.3086, 0.9609, 0.3086, 0.9609, 0.3086, 0.9609, 0.3086, 0.9609, 0.3086, 0.9609, 0.3086, 0.9609, 0.3086, 0.9609, 0.3086, 0.9609, 0.3086, 0.9609, 0.3086, 0.9609, 0.3086, 0.9609, 0.3086, 0.9609, 0.3086, 0.9609, 0.3086, 0.9609, 0.3086, 0.9609, 0.3086, 0.9609, 0.3086, 0.9609, 0.3086, 0.9609, 0.3086, 0.9609, 0.3086, 0.9609, 0.3086, 0.9609, 0.3086, 0.9609, 0.3086, 0.9609, 0.3086, 0.9609, 0.3086, 0.9609, 0.3086, 0.9609, 0.3086, 0.9609, 0.3086, 0.9609, 0.3086, 0.9609])
me_cube.materials.append(mat_material)
me_cube.use_mirror_vertex_groups = False
me_cube.update()

# ---- objects
ob_asteroid_05 = bpy.data.objects.new('Asteroid_05', me_cube)

# ---- transforms, parenting, visibility, modifiers, constraints
ob_asteroid_05.location = (0.0, 0.0, 0.0)
ob_asteroid_05.lock_rotations_4d = False
ob_asteroid_05.empty_display_type = 'ARROWS'
ob_asteroid_05.lineart.crease_threshold = 0.0

# ---- collection membership
col_collection.objects.link(ob_asteroid_05)

# ---- scene / render settings (as saved in the file)
scene.frame_start = 1; scene.frame_end = 250; scene.frame_set(1)
scene.render.engine = 'BLENDER_EEVEE_NEXT'
scene.cycles.sampling_pattern = 'TABULATED_SOBOL'
scene.cycles.use_light_tree = False
scene.view_settings.view_transform = 'Filmic'
bpy.context.view_layer.update()

# ---- added for rendering (the .blend has no active camera and no usable light): camera, sun
cam_auto = bpy.data.cameras.new('AutoCamera')
cam_auto.lens = 50.0
cam_auto.sensor_width = 36.0
cam_auto.clip_end = 1000.0
ob_auto_camera = bpy.data.objects.new('AutoCamera', cam_auto)
scene.collection.objects.link(ob_auto_camera)
ob_auto_camera.location = (2.99913, -3.59427, 2.40423)
ob_auto_camera.rotation_euler = (1.09748, -7.21219e-08, 0.694738)
scene.camera = ob_auto_camera
light_auto_sun = bpy.data.lights.new('AutoSun', 'SUN')
light_auto_sun.energy = 3.0
light_auto_sun.angle = 0.0523599
ob_auto_sun = bpy.data.objects.new('AutoSun', light_auto_sun)
scene.collection.objects.link(ob_auto_sun)
ob_auto_sun.rotation_euler = (0.872665, 0.174533, 0.523599)
bpy.context.view_layer.update()
